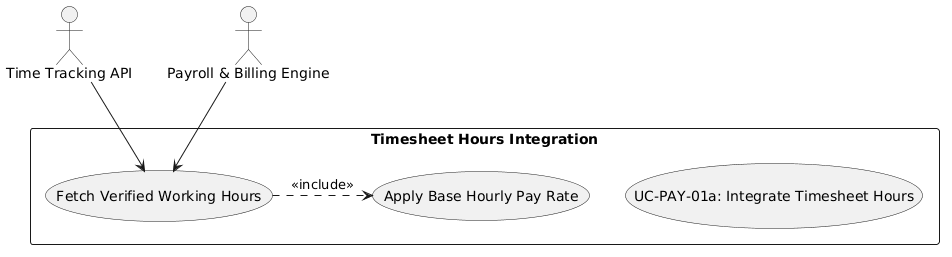

The diagram above was rendered by PlantUML. Its source (embedded in the PNG):
@startuml
skinparam actorStyle stickman
actor "Time Tracking API" as TimeAPI
actor "Payroll & Billing Engine" as Engine

rectangle "Timesheet Hours Integration" {
  usecase "UC-PAY-01a: Integrate Timesheet Hours" as UC
  usecase "Fetch Verified Working Hours" as UC_Fetch
  usecase "Apply Base Hourly Pay Rate" as UC_Rate
}

TimeAPI --> UC_Fetch
Engine --> UC_Fetch
UC_Fetch .> UC_Rate : <<include>>
@enduml